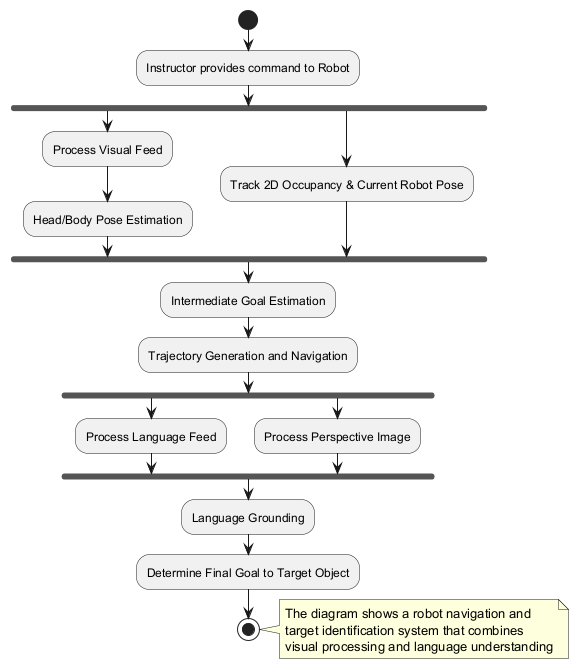

The diagram above was rendered by PlantUML. Its source (embedded in the PNG):
@startuml
start
:Instructor provides command to Robot;

fork
  :Process Visual Feed;
  :Head/Body Pose Estimation;
fork again
  :Track 2D Occupancy & Current Robot Pose;
end fork

:Intermediate Goal Estimation;
:Trajectory Generation and Navigation;

fork
  :Process Language Feed;
fork again
  :Process Perspective Image;
end fork

:Language Grounding;
:Determine Final Goal to Target Object;

stop

note right
  The diagram shows a robot navigation and 
  target identification system that combines
  visual processing and language understanding
end note
@enduml